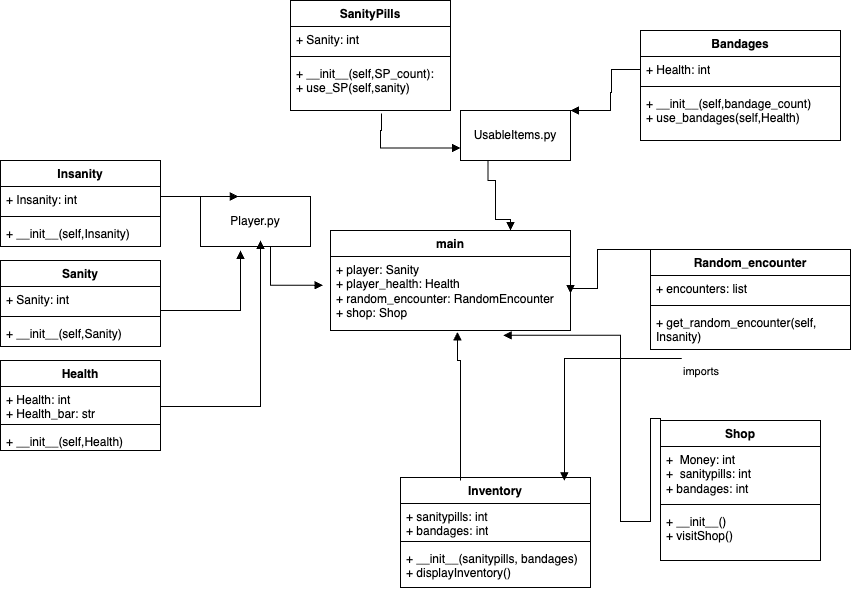

The diagram above was exported from draw.io. Its source (the exported page's mxGraphModel, read from the mxfile embedded in the PNG):
<mxGraphModel dx="2284" dy="679" grid="1" gridSize="10" guides="1" tooltips="1" connect="1" arrows="1" fold="1" page="1" pageScale="1" pageWidth="850" pageHeight="1100" math="0" shadow="0">
  <root>
    <mxCell id="0" />
    <mxCell id="1" parent="0" />
    <mxCell id="zSc0FMV9mbpRWpNU0usd-1" value="main" style="swimlane;fontStyle=1;align=center;verticalAlign=top;childLayout=stackLayout;horizontal=1;startSize=26;horizontalStack=0;resizeParent=1;resizeParentMax=0;resizeLast=0;collapsible=1;marginBottom=0;whiteSpace=wrap;html=1;" parent="1" vertex="1">
      <mxGeometry x="290" y="260" width="240" height="100" as="geometry" />
    </mxCell>
    <mxCell id="zSc0FMV9mbpRWpNU0usd-2" value="+ player: Sanity&lt;br&gt;+ player_health:&lt;span style=&quot;background-color: initial;&quot;&gt; &lt;/span&gt;&lt;span style=&quot;background-color: initial;&quot; class=&quot;hljs-string&quot;&gt;Health&lt;/span&gt;&lt;span style=&quot;background-color: initial;&quot;&gt; &lt;br&gt;&lt;/span&gt;&lt;span style=&quot;background-color: initial;&quot; class=&quot;hljs-string&quot;&gt;+ random_encounter: RandomEncounter&lt;br&gt;+&amp;nbsp;&lt;/span&gt;shop:&lt;span style=&quot;background-color: initial;&quot;&gt; &lt;/span&gt;&lt;span style=&quot;background-color: initial;&quot; class=&quot;hljs-string&quot;&gt;Shop&lt;/span&gt;" style="text;strokeColor=none;fillColor=none;align=left;verticalAlign=top;spacingLeft=4;spacingRight=4;overflow=hidden;rotatable=0;points=[[0,0.5],[1,0.5]];portConstraint=eastwest;whiteSpace=wrap;html=1;" parent="zSc0FMV9mbpRWpNU0usd-1" vertex="1">
      <mxGeometry y="26" width="240" height="74" as="geometry" />
    </mxCell>
    <mxCell id="zSc0FMV9mbpRWpNU0usd-13" value="Shop" style="swimlane;fontStyle=1;align=center;verticalAlign=top;childLayout=stackLayout;horizontal=1;startSize=26;horizontalStack=0;resizeParent=1;resizeParentMax=0;resizeLast=0;collapsible=1;marginBottom=0;whiteSpace=wrap;html=1;" parent="1" vertex="1">
      <mxGeometry x="620" y="450" width="160" height="140" as="geometry" />
    </mxCell>
    <mxCell id="zSc0FMV9mbpRWpNU0usd-14" value="+&amp;nbsp; Money: int&lt;br&gt;+&amp;nbsp; sanitypills: int&lt;br&gt;+ bandages: int" style="text;strokeColor=none;fillColor=none;align=left;verticalAlign=top;spacingLeft=4;spacingRight=4;overflow=hidden;rotatable=0;points=[[0,0.5],[1,0.5]];portConstraint=eastwest;whiteSpace=wrap;html=1;" parent="zSc0FMV9mbpRWpNU0usd-13" vertex="1">
      <mxGeometry y="26" width="160" height="54" as="geometry" />
    </mxCell>
    <mxCell id="zSc0FMV9mbpRWpNU0usd-15" value="" style="line;strokeWidth=1;fillColor=none;align=left;verticalAlign=middle;spacingTop=-1;spacingLeft=3;spacingRight=3;rotatable=0;labelPosition=right;points=[];portConstraint=eastwest;strokeColor=inherit;" parent="zSc0FMV9mbpRWpNU0usd-13" vertex="1">
      <mxGeometry y="80" width="160" height="8" as="geometry" />
    </mxCell>
    <mxCell id="zSc0FMV9mbpRWpNU0usd-16" value="+ __init__()&lt;br&gt;+ visitShop()" style="text;strokeColor=none;fillColor=none;align=left;verticalAlign=top;spacingLeft=4;spacingRight=4;overflow=hidden;rotatable=0;points=[[0,0.5],[1,0.5]];portConstraint=eastwest;whiteSpace=wrap;html=1;" parent="zSc0FMV9mbpRWpNU0usd-13" vertex="1">
      <mxGeometry y="88" width="160" height="52" as="geometry" />
    </mxCell>
    <mxCell id="zSc0FMV9mbpRWpNU0usd-17" value="Health" style="swimlane;fontStyle=1;align=center;verticalAlign=top;childLayout=stackLayout;horizontal=1;startSize=26;horizontalStack=0;resizeParent=1;resizeParentMax=0;resizeLast=0;collapsible=1;marginBottom=0;whiteSpace=wrap;html=1;" parent="1" vertex="1">
      <mxGeometry x="-40" y="390" width="160" height="90" as="geometry">
        <mxRectangle x="80" y="450" width="80" height="30" as="alternateBounds" />
      </mxGeometry>
    </mxCell>
    <mxCell id="zSc0FMV9mbpRWpNU0usd-18" value="+ Health: int&lt;br&gt;+ Health_bar: str" style="text;strokeColor=none;fillColor=none;align=left;verticalAlign=top;spacingLeft=4;spacingRight=4;overflow=hidden;rotatable=0;points=[[0,0.5],[1,0.5]];portConstraint=eastwest;whiteSpace=wrap;html=1;" parent="zSc0FMV9mbpRWpNU0usd-17" vertex="1">
      <mxGeometry y="26" width="160" height="34" as="geometry" />
    </mxCell>
    <mxCell id="zSc0FMV9mbpRWpNU0usd-19" value="" style="line;strokeWidth=1;fillColor=none;align=left;verticalAlign=middle;spacingTop=-1;spacingLeft=3;spacingRight=3;rotatable=0;labelPosition=right;points=[];portConstraint=eastwest;strokeColor=inherit;" parent="zSc0FMV9mbpRWpNU0usd-17" vertex="1">
      <mxGeometry y="60" width="160" height="8" as="geometry" />
    </mxCell>
    <mxCell id="zSc0FMV9mbpRWpNU0usd-20" value="+ __init__(self,Health)" style="text;strokeColor=none;fillColor=none;align=left;verticalAlign=top;spacingLeft=4;spacingRight=4;overflow=hidden;rotatable=0;points=[[0,0.5],[1,0.5]];portConstraint=eastwest;whiteSpace=wrap;html=1;" parent="zSc0FMV9mbpRWpNU0usd-17" vertex="1">
      <mxGeometry y="68" width="160" height="22" as="geometry" />
    </mxCell>
    <mxCell id="vewTvjoowjofDjpOEqrn-19" value="Inventory" style="swimlane;fontStyle=1;align=center;verticalAlign=top;childLayout=stackLayout;horizontal=1;startSize=26;horizontalStack=0;resizeParent=1;resizeParentMax=0;resizeLast=0;collapsible=1;marginBottom=0;whiteSpace=wrap;html=1;" parent="1" vertex="1">
      <mxGeometry x="360" y="507" width="190" height="110" as="geometry" />
    </mxCell>
    <mxCell id="vewTvjoowjofDjpOEqrn-20" value="+ sanitypills: int&lt;br&gt;+ bandages: int" style="text;strokeColor=none;fillColor=none;align=left;verticalAlign=top;spacingLeft=4;spacingRight=4;overflow=hidden;rotatable=0;points=[[0,0.5],[1,0.5]];portConstraint=eastwest;whiteSpace=wrap;html=1;" parent="vewTvjoowjofDjpOEqrn-19" vertex="1">
      <mxGeometry y="26" width="190" height="34" as="geometry" />
    </mxCell>
    <mxCell id="vewTvjoowjofDjpOEqrn-21" value="" style="line;strokeWidth=1;fillColor=none;align=left;verticalAlign=middle;spacingTop=-1;spacingLeft=3;spacingRight=3;rotatable=0;labelPosition=right;points=[];portConstraint=eastwest;strokeColor=inherit;" parent="vewTvjoowjofDjpOEqrn-19" vertex="1">
      <mxGeometry y="60" width="190" height="8" as="geometry" />
    </mxCell>
    <mxCell id="vewTvjoowjofDjpOEqrn-22" value="+ __init__(sanitypills, bandages)&lt;br&gt;+ displayInventory()" style="text;strokeColor=none;fillColor=none;align=left;verticalAlign=top;spacingLeft=4;spacingRight=4;overflow=hidden;rotatable=0;points=[[0,0.5],[1,0.5]];portConstraint=eastwest;whiteSpace=wrap;html=1;" parent="vewTvjoowjofDjpOEqrn-19" vertex="1">
      <mxGeometry y="68" width="190" height="42" as="geometry" />
    </mxCell>
    <mxCell id="vewTvjoowjofDjpOEqrn-27" value="Random_encounter" style="swimlane;fontStyle=1;align=center;verticalAlign=top;childLayout=stackLayout;horizontal=1;startSize=26;horizontalStack=0;resizeParent=1;resizeParentMax=0;resizeLast=0;collapsible=1;marginBottom=0;whiteSpace=wrap;html=1;" parent="1" vertex="1">
      <mxGeometry x="610" y="279" width="200" height="100" as="geometry" />
    </mxCell>
    <mxCell id="vewTvjoowjofDjpOEqrn-28" value="+ encounters: list" style="text;strokeColor=none;fillColor=none;align=left;verticalAlign=top;spacingLeft=4;spacingRight=4;overflow=hidden;rotatable=0;points=[[0,0.5],[1,0.5]];portConstraint=eastwest;whiteSpace=wrap;html=1;" parent="vewTvjoowjofDjpOEqrn-27" vertex="1">
      <mxGeometry y="26" width="200" height="26" as="geometry" />
    </mxCell>
    <mxCell id="vewTvjoowjofDjpOEqrn-29" value="" style="line;strokeWidth=1;fillColor=none;align=left;verticalAlign=middle;spacingTop=-1;spacingLeft=3;spacingRight=3;rotatable=0;labelPosition=right;points=[];portConstraint=eastwest;strokeColor=inherit;" parent="vewTvjoowjofDjpOEqrn-27" vertex="1">
      <mxGeometry y="52" width="200" height="8" as="geometry" />
    </mxCell>
    <mxCell id="vewTvjoowjofDjpOEqrn-30" value="+ get_random_encounter(self, Insanity)" style="text;strokeColor=none;fillColor=none;align=left;verticalAlign=top;spacingLeft=4;spacingRight=4;overflow=hidden;rotatable=0;points=[[0,0.5],[1,0.5]];portConstraint=eastwest;whiteSpace=wrap;html=1;" parent="vewTvjoowjofDjpOEqrn-27" vertex="1">
      <mxGeometry y="60" width="200" height="40" as="geometry" />
    </mxCell>
    <mxCell id="vewTvjoowjofDjpOEqrn-31" value="imports" style="endArrow=block;endFill=1;html=1;edgeStyle=orthogonalEdgeStyle;align=left;verticalAlign=top;rounded=0;exitX=0.156;exitY=1.225;exitDx=0;exitDy=0;exitPerimeter=0;entryX=0.863;entryY=0.03;entryDx=0;entryDy=0;entryPerimeter=0;" parent="1" source="vewTvjoowjofDjpOEqrn-30" target="vewTvjoowjofDjpOEqrn-19" edge="1">
      <mxGeometry x="-1" relative="1" as="geometry">
        <mxPoint x="360" y="400" as="sourcePoint" />
        <mxPoint x="520" y="500" as="targetPoint" />
      </mxGeometry>
    </mxCell>
    <mxCell id="vewTvjoowjofDjpOEqrn-45" value="" style="endArrow=block;endFill=1;html=1;edgeStyle=orthogonalEdgeStyle;align=left;verticalAlign=top;rounded=0;entryX=-0.031;entryY=-0.017;entryDx=0;entryDy=0;entryPerimeter=0;exitX=0.5;exitY=1;exitDx=0;exitDy=0;" parent="1" source="5_Spy1y5saCjJl78WoRE-19" edge="1">
      <mxGeometry x="-1" relative="1" as="geometry">
        <mxPoint x="210" y="300" as="sourcePoint" />
        <mxPoint x="282.55999999999995" y="314.74199999999996" as="targetPoint" />
        <Array as="points">
          <mxPoint x="230" y="276" />
          <mxPoint x="230" y="315" />
        </Array>
      </mxGeometry>
    </mxCell>
    <mxCell id="vewTvjoowjofDjpOEqrn-46" value="" style="endArrow=block;endFill=1;html=1;edgeStyle=orthogonalEdgeStyle;align=left;verticalAlign=top;rounded=0;exitX=0;exitY=0.5;exitDx=0;exitDy=0;entryX=0.719;entryY=1.065;entryDx=0;entryDy=0;entryPerimeter=0;" parent="1" source="zSc0FMV9mbpRWpNU0usd-14" target="zSc0FMV9mbpRWpNU0usd-2" edge="1">
      <mxGeometry x="-1" relative="1" as="geometry">
        <mxPoint x="530" y="715" as="sourcePoint" />
        <mxPoint x="618.5" y="550" as="targetPoint" />
        <Array as="points">
          <mxPoint x="620" y="448" />
          <mxPoint x="610" y="448" />
          <mxPoint x="610" y="551" />
          <mxPoint x="580" y="551" />
          <mxPoint x="580" y="365" />
        </Array>
      </mxGeometry>
    </mxCell>
    <mxCell id="5_Spy1y5saCjJl78WoRE-1" value="Bandages" style="swimlane;fontStyle=1;align=center;verticalAlign=top;childLayout=stackLayout;horizontal=1;startSize=26;horizontalStack=0;resizeParent=1;resizeParentMax=0;resizeLast=0;collapsible=1;marginBottom=0;whiteSpace=wrap;html=1;" parent="1" vertex="1">
      <mxGeometry x="600" y="60" width="200" height="110" as="geometry" />
    </mxCell>
    <mxCell id="5_Spy1y5saCjJl78WoRE-2" value="+ Health: int" style="text;strokeColor=none;fillColor=none;align=left;verticalAlign=top;spacingLeft=4;spacingRight=4;overflow=hidden;rotatable=0;points=[[0,0.5],[1,0.5]];portConstraint=eastwest;whiteSpace=wrap;html=1;" parent="5_Spy1y5saCjJl78WoRE-1" vertex="1">
      <mxGeometry y="26" width="200" height="26" as="geometry" />
    </mxCell>
    <mxCell id="5_Spy1y5saCjJl78WoRE-3" value="" style="line;strokeWidth=1;fillColor=none;align=left;verticalAlign=middle;spacingTop=-1;spacingLeft=3;spacingRight=3;rotatable=0;labelPosition=right;points=[];portConstraint=eastwest;strokeColor=inherit;" parent="5_Spy1y5saCjJl78WoRE-1" vertex="1">
      <mxGeometry y="52" width="200" height="8" as="geometry" />
    </mxCell>
    <mxCell id="5_Spy1y5saCjJl78WoRE-4" value="+ __init__(self,bandage_count)&lt;br&gt;+ use_bandages(self,Health)" style="text;strokeColor=none;fillColor=none;align=left;verticalAlign=top;spacingLeft=4;spacingRight=4;overflow=hidden;rotatable=0;points=[[0,0.5],[1,0.5]];portConstraint=eastwest;whiteSpace=wrap;html=1;" parent="5_Spy1y5saCjJl78WoRE-1" vertex="1">
      <mxGeometry y="60" width="200" height="50" as="geometry" />
    </mxCell>
    <mxCell id="5_Spy1y5saCjJl78WoRE-5" value="SanityPills" style="swimlane;fontStyle=1;align=center;verticalAlign=top;childLayout=stackLayout;horizontal=1;startSize=26;horizontalStack=0;resizeParent=1;resizeParentMax=0;resizeLast=0;collapsible=1;marginBottom=0;whiteSpace=wrap;html=1;" parent="1" vertex="1">
      <mxGeometry x="250" y="30" width="160" height="110" as="geometry" />
    </mxCell>
    <mxCell id="5_Spy1y5saCjJl78WoRE-6" value="+ Sanity: int" style="text;strokeColor=none;fillColor=none;align=left;verticalAlign=top;spacingLeft=4;spacingRight=4;overflow=hidden;rotatable=0;points=[[0,0.5],[1,0.5]];portConstraint=eastwest;whiteSpace=wrap;html=1;" parent="5_Spy1y5saCjJl78WoRE-5" vertex="1">
      <mxGeometry y="26" width="160" height="26" as="geometry" />
    </mxCell>
    <mxCell id="5_Spy1y5saCjJl78WoRE-7" value="" style="line;strokeWidth=1;fillColor=none;align=left;verticalAlign=middle;spacingTop=-1;spacingLeft=3;spacingRight=3;rotatable=0;labelPosition=right;points=[];portConstraint=eastwest;strokeColor=inherit;" parent="5_Spy1y5saCjJl78WoRE-5" vertex="1">
      <mxGeometry y="52" width="160" height="8" as="geometry" />
    </mxCell>
    <mxCell id="5_Spy1y5saCjJl78WoRE-8" value="+ __init__(self,SP_count):&lt;br&gt;+ use_SP(self,sanity)" style="text;strokeColor=none;fillColor=none;align=left;verticalAlign=top;spacingLeft=4;spacingRight=4;overflow=hidden;rotatable=0;points=[[0,0.5],[1,0.5]];portConstraint=eastwest;whiteSpace=wrap;html=1;" parent="5_Spy1y5saCjJl78WoRE-5" vertex="1">
      <mxGeometry y="60" width="160" height="50" as="geometry" />
    </mxCell>
    <mxCell id="5_Spy1y5saCjJl78WoRE-10" value="Sanity" style="swimlane;fontStyle=1;align=center;verticalAlign=top;childLayout=stackLayout;horizontal=1;startSize=26;horizontalStack=0;resizeParent=1;resizeParentMax=0;resizeLast=0;collapsible=1;marginBottom=0;whiteSpace=wrap;html=1;" parent="1" vertex="1">
      <mxGeometry x="-40" y="290" width="160" height="86" as="geometry" />
    </mxCell>
    <mxCell id="5_Spy1y5saCjJl78WoRE-11" value="+ Sanity: int" style="text;strokeColor=none;fillColor=none;align=left;verticalAlign=top;spacingLeft=4;spacingRight=4;overflow=hidden;rotatable=0;points=[[0,0.5],[1,0.5]];portConstraint=eastwest;whiteSpace=wrap;html=1;" parent="5_Spy1y5saCjJl78WoRE-10" vertex="1">
      <mxGeometry y="26" width="160" height="26" as="geometry" />
    </mxCell>
    <mxCell id="5_Spy1y5saCjJl78WoRE-12" value="" style="line;strokeWidth=1;fillColor=none;align=left;verticalAlign=middle;spacingTop=-1;spacingLeft=3;spacingRight=3;rotatable=0;labelPosition=right;points=[];portConstraint=eastwest;strokeColor=inherit;" parent="5_Spy1y5saCjJl78WoRE-10" vertex="1">
      <mxGeometry y="52" width="160" height="8" as="geometry" />
    </mxCell>
    <mxCell id="5_Spy1y5saCjJl78WoRE-13" value="+ __init__(self,Sanity)" style="text;strokeColor=none;fillColor=none;align=left;verticalAlign=top;spacingLeft=4;spacingRight=4;overflow=hidden;rotatable=0;points=[[0,0.5],[1,0.5]];portConstraint=eastwest;whiteSpace=wrap;html=1;" parent="5_Spy1y5saCjJl78WoRE-10" vertex="1">
      <mxGeometry y="60" width="160" height="26" as="geometry" />
    </mxCell>
    <mxCell id="5_Spy1y5saCjJl78WoRE-14" value="Insanity" style="swimlane;fontStyle=1;align=center;verticalAlign=top;childLayout=stackLayout;horizontal=1;startSize=26;horizontalStack=0;resizeParent=1;resizeParentMax=0;resizeLast=0;collapsible=1;marginBottom=0;whiteSpace=wrap;html=1;" parent="1" vertex="1">
      <mxGeometry x="-40" y="190" width="160" height="86" as="geometry" />
    </mxCell>
    <mxCell id="5_Spy1y5saCjJl78WoRE-15" value="+ Insanity: int" style="text;strokeColor=none;fillColor=none;align=left;verticalAlign=top;spacingLeft=4;spacingRight=4;overflow=hidden;rotatable=0;points=[[0,0.5],[1,0.5]];portConstraint=eastwest;whiteSpace=wrap;html=1;" parent="5_Spy1y5saCjJl78WoRE-14" vertex="1">
      <mxGeometry y="26" width="160" height="26" as="geometry" />
    </mxCell>
    <mxCell id="5_Spy1y5saCjJl78WoRE-16" value="" style="line;strokeWidth=1;fillColor=none;align=left;verticalAlign=middle;spacingTop=-1;spacingLeft=3;spacingRight=3;rotatable=0;labelPosition=right;points=[];portConstraint=eastwest;strokeColor=inherit;" parent="5_Spy1y5saCjJl78WoRE-14" vertex="1">
      <mxGeometry y="52" width="160" height="8" as="geometry" />
    </mxCell>
    <mxCell id="5_Spy1y5saCjJl78WoRE-17" value="+ __init__(self,Insanity)" style="text;strokeColor=none;fillColor=none;align=left;verticalAlign=top;spacingLeft=4;spacingRight=4;overflow=hidden;rotatable=0;points=[[0,0.5],[1,0.5]];portConstraint=eastwest;whiteSpace=wrap;html=1;" parent="5_Spy1y5saCjJl78WoRE-14" vertex="1">
      <mxGeometry y="60" width="160" height="26" as="geometry" />
    </mxCell>
    <mxCell id="5_Spy1y5saCjJl78WoRE-19" value="Player.py" style="html=1;whiteSpace=wrap;" parent="1" vertex="1">
      <mxGeometry x="160" y="226" width="110" height="50" as="geometry" />
    </mxCell>
    <mxCell id="5_Spy1y5saCjJl78WoRE-21" value="" style="endArrow=block;endFill=1;html=1;edgeStyle=orthogonalEdgeStyle;align=left;verticalAlign=top;rounded=0;entryX=0.345;entryY=0;entryDx=0;entryDy=0;entryPerimeter=0;exitX=0.875;exitY=0;exitDx=0;exitDy=0;exitPerimeter=0;" parent="1" source="5_Spy1y5saCjJl78WoRE-14" target="5_Spy1y5saCjJl78WoRE-19" edge="1">
      <mxGeometry x="-1" relative="1" as="geometry">
        <mxPoint x="120" y="187.26" as="sourcePoint" />
        <mxPoint x="187.55999999999995" y="226.00199999999995" as="targetPoint" />
        <Array as="points">
          <mxPoint x="120" y="190" />
          <mxPoint x="120" y="226" />
        </Array>
      </mxGeometry>
    </mxCell>
    <mxCell id="5_Spy1y5saCjJl78WoRE-22" value="" style="endArrow=block;endFill=1;html=1;edgeStyle=orthogonalEdgeStyle;align=left;verticalAlign=top;rounded=0;exitX=0.875;exitY=0;exitDx=0;exitDy=0;exitPerimeter=0;" parent="1" edge="1">
      <mxGeometry x="-1" relative="1" as="geometry">
        <mxPoint x="120" y="340" as="sourcePoint" />
        <mxPoint x="200" y="280" as="targetPoint" />
        <Array as="points">
          <mxPoint x="200" y="340" />
          <mxPoint x="200" y="280" />
        </Array>
      </mxGeometry>
    </mxCell>
    <mxCell id="5_Spy1y5saCjJl78WoRE-23" value="" style="endArrow=block;endFill=1;html=1;edgeStyle=orthogonalEdgeStyle;align=left;verticalAlign=top;rounded=0;exitX=1;exitY=0.5;exitDx=0;exitDy=0;" parent="1" source="zSc0FMV9mbpRWpNU0usd-18" edge="1">
      <mxGeometry x="-1" relative="1" as="geometry">
        <mxPoint x="120" y="436" as="sourcePoint" />
        <mxPoint x="220" y="270" as="targetPoint" />
        <Array as="points">
          <mxPoint x="120" y="436" />
          <mxPoint x="220" y="436" />
          <mxPoint x="220" y="280" />
        </Array>
      </mxGeometry>
    </mxCell>
    <mxCell id="5_Spy1y5saCjJl78WoRE-25" value="" style="endArrow=block;endFill=1;html=1;edgeStyle=orthogonalEdgeStyle;align=left;verticalAlign=top;rounded=0;exitX=0.316;exitY=0.027;exitDx=0;exitDy=0;exitPerimeter=0;entryX=0.529;entryY=1.02;entryDx=0;entryDy=0;entryPerimeter=0;" parent="1" source="vewTvjoowjofDjpOEqrn-19" target="zSc0FMV9mbpRWpNU0usd-2" edge="1">
      <mxGeometry x="-1" relative="1" as="geometry">
        <mxPoint x="410" y="450" as="sourcePoint" />
        <mxPoint x="490" y="390" as="targetPoint" />
        <Array as="points">
          <mxPoint x="420" y="390" />
          <mxPoint x="417" y="390" />
        </Array>
      </mxGeometry>
    </mxCell>
    <mxCell id="5_Spy1y5saCjJl78WoRE-26" value="" style="endArrow=block;endFill=1;html=1;edgeStyle=orthogonalEdgeStyle;align=left;verticalAlign=top;rounded=0;entryX=1;entryY=0.5;entryDx=0;entryDy=0;exitX=0;exitY=0;exitDx=0;exitDy=0;" parent="1" source="vewTvjoowjofDjpOEqrn-27" target="zSc0FMV9mbpRWpNU0usd-2" edge="1">
      <mxGeometry x="-1" relative="1" as="geometry">
        <mxPoint x="542.44" y="279" as="sourcePoint" />
        <mxPoint x="610" y="317.74199999999996" as="targetPoint" />
        <Array as="points">
          <mxPoint x="557" y="279" />
          <mxPoint x="557" y="318" />
          <mxPoint x="530" y="318" />
        </Array>
      </mxGeometry>
    </mxCell>
    <mxCell id="5_Spy1y5saCjJl78WoRE-27" value="UsableItems.py" style="html=1;whiteSpace=wrap;" parent="1" vertex="1">
      <mxGeometry x="420" y="140" width="110" height="50" as="geometry" />
    </mxCell>
    <mxCell id="5_Spy1y5saCjJl78WoRE-9" value="" style="endArrow=block;endFill=1;html=1;edgeStyle=orthogonalEdgeStyle;align=left;verticalAlign=top;rounded=0;exitX=0.569;exitY=1.058;exitDx=0;exitDy=0;exitPerimeter=0;entryX=0;entryY=0.75;entryDx=0;entryDy=0;" parent="1" source="5_Spy1y5saCjJl78WoRE-8" target="5_Spy1y5saCjJl78WoRE-27" edge="1">
      <mxGeometry x="-1" relative="1" as="geometry">
        <mxPoint x="290" y="170" as="sourcePoint" />
        <mxPoint x="420" y="170" as="targetPoint" />
        <Array as="points">
          <mxPoint x="341" y="160" />
          <mxPoint x="340" y="160" />
          <mxPoint x="340" y="178" />
        </Array>
      </mxGeometry>
    </mxCell>
    <mxCell id="5_Spy1y5saCjJl78WoRE-28" value="" style="endArrow=block;endFill=1;html=1;edgeStyle=orthogonalEdgeStyle;align=left;verticalAlign=top;rounded=0;exitX=0;exitY=0.5;exitDx=0;exitDy=0;entryX=1;entryY=0;entryDx=0;entryDy=0;" parent="1" source="5_Spy1y5saCjJl78WoRE-2" target="5_Spy1y5saCjJl78WoRE-27" edge="1">
      <mxGeometry x="-1" relative="1" as="geometry">
        <mxPoint x="571" y="105" as="sourcePoint" />
        <mxPoint x="650" y="140" as="targetPoint" />
        <Array as="points">
          <mxPoint x="571" y="99" />
          <mxPoint x="571" y="122" />
          <mxPoint x="570" y="122" />
          <mxPoint x="570" y="140" />
        </Array>
      </mxGeometry>
    </mxCell>
    <mxCell id="5_Spy1y5saCjJl78WoRE-29" value="" style="endArrow=block;endFill=1;html=1;edgeStyle=orthogonalEdgeStyle;align=left;verticalAlign=top;rounded=0;entryX=0.75;entryY=0;entryDx=0;entryDy=0;exitX=0.25;exitY=1;exitDx=0;exitDy=0;" parent="1" source="5_Spy1y5saCjJl78WoRE-27" target="zSc0FMV9mbpRWpNU0usd-1" edge="1">
      <mxGeometry x="-1" relative="1" as="geometry">
        <mxPoint x="440" y="210" as="sourcePoint" />
        <mxPoint x="507.55999999999995" y="248.74199999999996" as="targetPoint" />
        <Array as="points">
          <mxPoint x="448" y="210" />
          <mxPoint x="455" y="210" />
          <mxPoint x="455" y="249" />
          <mxPoint x="470" y="249" />
        </Array>
      </mxGeometry>
    </mxCell>
  </root>
</mxGraphModel>